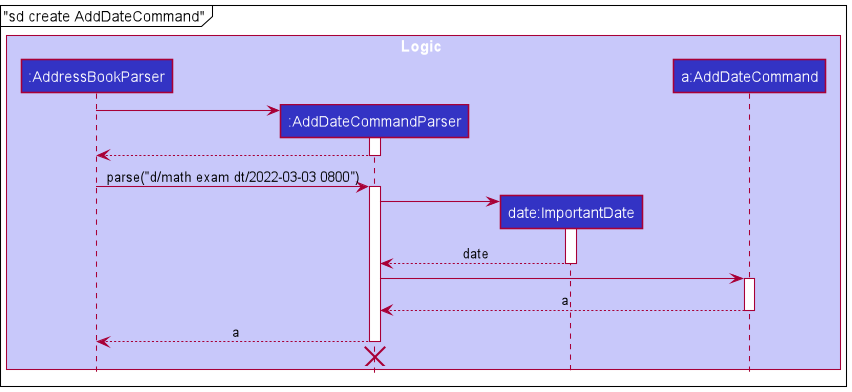

The diagram above was rendered by PlantUML. Its source (embedded in the PNG):
@startuml
!include style.puml
mainframe "sd create AddDateCommand"

box Logic LOGIC_COLOR_T1
participant ":AddressBookParser" as AddressBookParser LOGIC_COLOR
participant ":AddDateCommandParser" as AddDateCommandParser LOGIC_COLOR
participant "date:ImportantDate" as ImportantDate LOGIC_COLOR
participant "a:AddDateCommand" as AddDateCommand LOGIC_COLOR
end box

create AddDateCommandParser
AddressBookParser -> AddDateCommandParser
activate AddDateCommandParser

AddDateCommandParser --> AddressBookParser
deactivate AddDateCommandParser

AddressBookParser -> AddDateCommandParser : parse("d/math exam dt/2022-03-03 0800")
activate AddDateCommandParser

create ImportantDate
AddDateCommandParser -> ImportantDate
activate ImportantDate

ImportantDate --> AddDateCommandParser : date
deactivate ImportantDate


AddDateCommandParser -> AddDateCommand
activate AddDateCommand

AddDateCommand --> AddDateCommandParser : a
deactivate AddDateCommand
AddDateCommandParser --> AddressBookParser : a
deactivate AddDateCommandParser
'Hidden arrow to position the destroy marker below the end of the activation bar.
AddDateCommandParser -[hidden]-> AddressBookParser
destroy AddDateCommandParser



@enduml